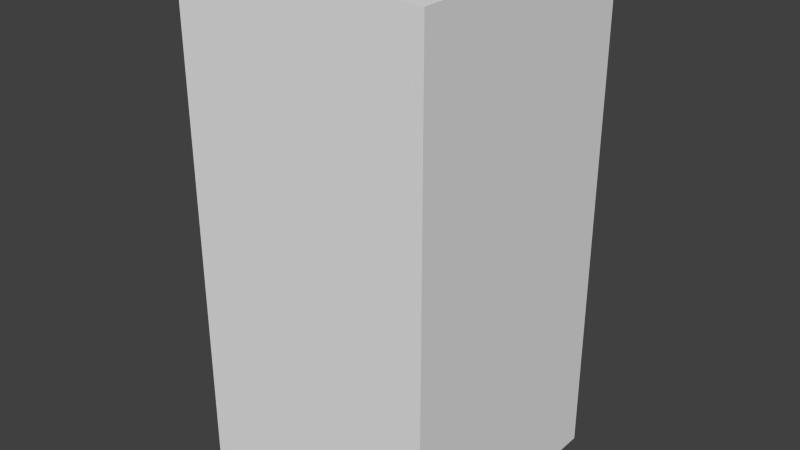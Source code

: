 # Source: greenAxesFive.blend  (saved by Blender 2.68.0; exported with 4.5.12 LTS)
import bpy
from mathutils import Matrix  # noqa: F401  (used for matrix-valued properties, if any)

bpy.ops.wm.read_factory_settings(use_empty=True)
scene = bpy.context.scene
scene.name = 'Scene'

# ---- collections
col_collection_1 = bpy.data.collections.new('Collection 1'); scene.collection.children.link(col_collection_1)

# ---- world
world_world = bpy.data.worlds.new('World'); scene.world = world_world
world_world.color = (0.05088, 0.05088, 0.05088)
world_world.use_sun_shadow = False
world_world.sun_shadow_jitter_overblur = 0.0
world_world.cycles.sampling_method = 'MANUAL'
world_world.cycles.sample_map_resolution = 256

# ---- meshes
me_greenaxesfive = bpy.data.meshes.new('greenAxesFive')
me_greenaxesfive.from_pydata([(-0.5, -0.5, -1.0), (-0.5, 0.5, -1.0), (0.5, 0.5, -1.0), (0.5, -0.5, -1.0), (-0.5, -0.5, 1.0), (-0.5, 0.5, 1.0), (0.5, 0.5, 1.0), (0.5, -0.5, 1.0)], [], [(4, 5, 1, 0), (5, 6, 2, 1), (6, 7, 3, 2), (7, 4, 0, 3), (0, 1, 2, 3), (7, 6, 5, 4)])
me_greenaxesfive.use_remesh_preserve_volume = False
me_greenaxesfive.use_remesh_preserve_attributes = False
me_greenaxesfive.use_mirror_vertex_groups = False
me_greenaxesfive.update()

# ---- objects
ob_greenaxesfive = bpy.data.objects.new('greenAxesFive', me_greenaxesfive)

# ---- transforms, parenting, visibility, modifiers, constraints
ob_greenaxesfive.location = (0.0, 0.0, 0.0)
ob_greenaxesfive.lineart.crease_threshold = 0.0

# ---- collection membership
col_collection_1.objects.link(ob_greenaxesfive)

# ---- scene / render settings (as saved in the file)
scene.frame_start = 1; scene.frame_end = 250; scene.frame_set(1)
scene.render.engine = 'BLENDER_EEVEE_NEXT'
scene.render.image_settings.color_mode = 'RGB'
scene.render.image_settings.compression = 90
scene.render.resolution_percentage = 50
scene.render.dither_intensity = 0.0
scene.cycles.use_denoising = False
scene.cycles.samples = 10
scene.cycles.sampling_pattern = 'TABULATED_SOBOL'
scene.cycles.light_sampling_threshold = 0.0
scene.cycles.use_adaptive_sampling = False
scene.cycles.use_light_tree = False
scene.cycles.blur_glossy = 0.0
scene.cycles.volume_bounces = 1
scene.cycles.pixel_filter_type = 'GAUSSIAN'
scene.cycles.sample_clamp_indirect = 0.0
scene.view_settings.view_transform = 'Standard'
bpy.context.view_layer.update()

# ---- added for rendering (the .blend has no active camera and no usable light): camera, sun
cam_auto = bpy.data.cameras.new('AutoCamera')
cam_auto.lens = 50.0
cam_auto.sensor_width = 36.0
cam_auto.clip_end = 1000.0
ob_auto_camera = bpy.data.objects.new('AutoCamera', cam_auto)
scene.collection.objects.link(ob_auto_camera)
ob_auto_camera.location = (2.26633, -2.71959, 1.81306)
ob_auto_camera.rotation_euler = (1.09748, -7.21219e-08, 0.694738)
scene.camera = ob_auto_camera
light_auto_sun = bpy.data.lights.new('AutoSun', 'SUN')
light_auto_sun.energy = 3.0
light_auto_sun.angle = 0.0523599
ob_auto_sun = bpy.data.objects.new('AutoSun', light_auto_sun)
scene.collection.objects.link(ob_auto_sun)
ob_auto_sun.rotation_euler = (0.872665, 0.174533, 0.523599)
bpy.context.view_layer.update()
